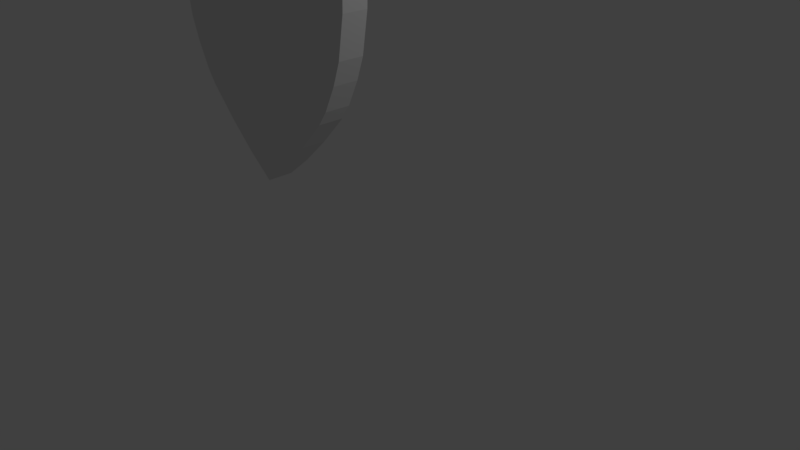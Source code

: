 # Source: HSHIELD.blend  (saved by Blender 2.78.0; exported with 4.5.12 LTS)
import bpy
from mathutils import Matrix  # noqa: F401  (used for matrix-valued properties, if any)

bpy.ops.wm.read_factory_settings(use_empty=True)
scene = bpy.context.scene
scene.name = 'Scene'

# ---- collections
col_collection_1 = bpy.data.collections.new('Collection 1'); scene.collection.children.link(col_collection_1)

# ---- materials (node trees are filled in below, after node groups)
mat_material = bpy.data.materials.new('Material')
mat_material.alpha_threshold = 0.0
mat_material.use_transparent_shadow = False
mat_material.preview_render_type = 'CUBE'
mat_material.roughness = 0.5
mat_material.line_color = (0.0, 0.0, 0.0, 1.0)

# ---- material node trees

# ---- world
world_world = bpy.data.worlds.new('World'); scene.world = world_world
world_world.color = (0.05088, 0.05088, 0.05088)
world_world.use_sun_shadow = False
world_world.sun_shadow_jitter_overblur = 0.0
world_world.cycles.sampling_method = 'MANUAL'

# ---- cameras
cam_camera = bpy.data.cameras.new('Camera')
cam_camera.clip_end = 100.0
cam_camera.lens = 35.0
cam_camera.sensor_width = 32.0
cam_camera.sensor_height = 18.0
cam_camera.ortho_scale = 7.314
cam_camera.dof.focus_distance = 0.0
cam_camera.dof.aperture_fstop = 128.0

# ---- lights
light_lamp = bpy.data.lights.new('Lamp', 'POINT')
light_lamp.transmission_factor = 0.0
light_lamp.cutoff_distance = 30.0
light_lamp.energy = 100.0
light_lamp.shadow_buffer_clip_start = 1.001
light_lamp.shadow_soft_size = 0.1
light_lamp.shadow_maximum_resolution = 0.006
light_lamp.use_absolute_resolution = True

# ---- meshes
me_cube_002 = bpy.data.meshes.new('Cube.002')
me_cube_002.from_pydata([(0.4838, -0.6742, 0.3364), (0.4838, -1.0, 0.3364), (-0.6618, -1.0, -0.8104), (-0.6618, -0.6742, -0.8104), (0.8295, -0.6742, 1.879), (0.8295, -1.0, 1.879), (-0.6618, -1.0, 2.325), (-0.6618, -0.6742, 2.325), (0.4838, -0.8371, 0.3364), (0.01873, -0.6742, -0.2122), (0.7326, -0.6742, 0.9377), (0.01873, -1.0, -0.2122), (0.7326, -1.0, 0.9377), (-0.6618, -0.8371, -0.8104), (-0.6618, -1.0, 0.9377), (-0.6618, -0.6742, 0.9377), (0.8295, -0.8371, 1.879), (-0.6618, -0.8371, 2.325), (-0.6618, -0.8371, 0.9377), (0.7326, -0.8371, 0.9377), (0.01873, -0.8371, -0.2122), (0.4838, -0.9185, 0.3364), (-0.3236, -0.6742, -0.5369), (0.8142, -0.6742, 1.438), (-0.3236, -1.0, -0.5369), (0.8142, -1.0, 1.438), (-0.6618, -0.7556, -0.8104), (-0.6618, -1.0, 1.438), (-0.6618, -0.6742, 1.438), (0.8295, -0.9185, 1.879), (-0.09569, -0.6742, 1.97), (-0.09569, -1.0, 1.97), (-0.6618, -0.7556, 2.325), (0.4838, -0.7556, 0.3364), (0.3642, -0.6742, 0.1603), (0.6344, -0.6742, 0.6541), (0.3642, -1.0, 0.1603), (0.6344, -1.0, 0.6541), (-0.6618, -0.9185, -0.8104), (-0.6618, -1.0, 0.4377), (-0.6618, -0.6742, 0.447), (0.8295, -0.7556, 1.879), (-0.6618, -0.9185, 2.325), (0.5, -0.6742, 0.4377), (-0.5, -0.6742, 0.447), (2.384e-07, -0.6742, 0.9377), (-0.6618, -0.7556, 0.9377), (-0.6618, -0.9185, 0.9377), (-0.6618, -0.8371, 0.4377), (-0.6618, -0.8371, 1.438), (-0.5, -1.0, 0.4377), (0.5, -1.0, 0.4377), (-2.98e-07, -1.0, 0.9377), (0.7326, -0.9185, 0.9377), (0.7326, -0.7556, 0.9377), (0.6344, -0.8371, 0.6541), (0.8142, -0.8371, 1.438), (-0.09569, -0.8371, 1.97), (-0.3236, -0.8371, -0.5369), (0.3642, -0.8371, 0.1603), (0.01873, -0.7556, -0.2122), (0.01873, -0.9185, -0.2122), (0.3642, -0.9185, 0.1603), (0.3642, -0.7556, 0.1603), (-0.3236, -0.7556, -0.5369), (-0.09569, -0.7556, 1.97), (0.8142, -0.7556, 1.438), (0.6344, -0.7556, 0.6541), (0.6344, -0.9185, 0.6541), (-3.576e-07, -1.0, 1.438), (-0.6618, -0.9185, 1.438), (-0.6618, -0.9185, 0.4377), (-0.6618, -0.7556, 0.4377), (2.384e-07, -0.6742, 1.438), (-0.6618, -0.7556, 1.438), (0.8142, -0.9185, 1.438), (-0.09569, -0.9185, 1.97), (-0.3236, -0.9185, -0.5369), (0.8295, -0.9593, 1.879), (-0.3558, -0.6742, 2.092), (-0.3558, -1.0, 2.092), (-0.6618, -0.7149, 2.325), (0.8295, -0.7963, 1.879), (-0.6618, -0.8778, 2.325), (0.3296, -0.8371, 1.884), (0.8295, -0.8778, 1.879), (0.3296, -0.6742, 1.884), (0.3296, -1.0, 1.884), (-0.6618, -0.7963, 2.325), (0.8295, -0.7149, 1.879), (-0.6618, -0.9593, 2.325), (-0.3558, -0.8371, 2.092), (-0.09569, -0.7963, 1.97), (-0.09569, -0.7149, 1.97), (0.3296, -0.7556, 1.884), (-0.3558, -0.7556, 2.092), (-0.09569, -0.9593, 1.97), (-0.09569, -0.8778, 1.97), (0.3296, -0.9185, 1.884), (-0.3558, -0.9185, 2.092), (-0.3558, -0.8778, 2.092), (0.3296, -0.8778, 1.884), (0.3296, -0.9593, 1.884), (-0.3558, -0.7149, 2.092), (0.3296, -0.7149, 1.884), (0.3296, -0.7963, 1.884), (-0.3558, -0.7963, 2.092), (-0.3558, -0.9593, 2.092)], [], [(77, 24, 2, 38), (107, 90, 6, 80), (75, 29, 78, 5, 25), (11, 50, 24), (74, 32, 81, 7, 28), (10, 35, 43), (10, 43, 45), (15, 44, 40), (73, 45, 15, 28), (72, 46, 15, 40), (71, 47, 18, 48), (70, 42, 83, 17, 49), (11, 51, 50), (1, 37, 36), (69, 31, 80, 6, 27), (68, 53, 12, 37), (67, 54, 19, 55), (66, 41, 82, 16, 56), (106, 88, 17, 91), (64, 58, 13, 26), (63, 59, 20, 60), (62, 36, 11, 61), (59, 62, 61, 20), (8, 21, 62, 59), (21, 1, 36, 62), (34, 63, 60, 9), (0, 33, 63, 34), (33, 8, 59, 63), (22, 64, 26, 3), (9, 60, 64, 22), (60, 20, 58, 64), (105, 92, 57, 84), (104, 93, 65, 94), (103, 81, 32, 95), (54, 66, 56, 19), (10, 23, 66, 54), (23, 4, 89, 41, 66), (33, 67, 55, 8), (0, 35, 67, 33), (35, 10, 54, 67), (21, 68, 37, 1), (8, 55, 68, 21), (55, 19, 53, 68), (52, 69, 27, 14), (12, 25, 69, 52), (25, 5, 87, 31, 69), (36, 51, 11), (36, 37, 51), (37, 12, 51), (50, 52, 14), (50, 51, 52), (51, 12, 52), (47, 70, 49, 18), (14, 27, 70, 47), (27, 6, 90, 42, 70), (38, 71, 48, 13), (2, 39, 71, 38), (39, 14, 47, 71), (26, 72, 40, 3), (13, 48, 72, 26), (48, 18, 46, 72), (30, 73, 28, 7, 79), (4, 23, 73, 30, 86), (23, 10, 45, 73), (40, 22, 3), (40, 44, 22), (44, 9, 22), (45, 44, 15), (45, 43, 44), (43, 9, 44), (43, 34, 9), (43, 35, 34), (35, 0, 34), (46, 74, 28, 15), (18, 49, 74, 46), (49, 17, 88, 32, 74), (24, 39, 2), (24, 50, 39), (50, 14, 39), (53, 75, 25, 12), (19, 56, 75, 53), (56, 16, 85, 29, 75), (102, 96, 31, 87), (101, 97, 76, 98), (100, 83, 42, 99), (58, 77, 38, 13), (20, 61, 77, 58), (61, 11, 24, 77), (97, 100, 99, 76), (57, 91, 100, 97), (91, 17, 83, 100), (85, 101, 98, 29), (16, 84, 101, 85), (84, 57, 97, 101), (78, 102, 87, 5), (29, 98, 102, 78), (98, 76, 96, 102), (93, 103, 95, 65), (30, 79, 103, 93), (79, 7, 81, 103), (89, 104, 94, 41), (4, 86, 104, 89), (86, 30, 93, 104), (82, 105, 84, 16), (41, 94, 105, 82), (94, 65, 92, 105), (92, 106, 91, 57), (65, 95, 106, 92), (95, 32, 88, 106), (96, 107, 80, 31), (76, 99, 107, 96), (99, 42, 90, 107)])
me_cube_002.materials.append(mat_material)
me_cube_002.use_remesh_preserve_volume = False
me_cube_002.use_remesh_preserve_attributes = False
me_cube_002.use_mirror_vertex_groups = False
me_cube_002.update()
me_cube = bpy.data.meshes.new('Cube')
me_cube.from_pydata([(0.4838, -0.6742, 0.3364), (0.4838, -1.0, 0.3364), (-0.6618, -1.0, -0.8104), (-0.6618, -0.6742, -0.8104), (0.8295, -0.6742, 1.879), (0.8295, -1.0, 1.879), (-0.6618, -1.0, 2.325), (-0.6618, -0.6742, 2.325), (0.4838, -0.8371, 0.3364), (0.01873, -0.6742, -0.2122), (0.7326, -0.6742, 0.9377), (0.01873, -1.0, -0.2122), (0.7326, -1.0, 0.9377), (-0.6618, -0.8371, -0.8104), (-0.6618, -1.0, 0.9377), (-0.6618, -0.6742, 0.9377), (0.8295, -0.8371, 1.879), (-0.6618, -0.8371, 2.325), (-0.6618, -0.8371, 0.9377), (0.7326, -0.8371, 0.9377), (0.01873, -0.8371, -0.2122), (0.4838, -0.9185, 0.3364), (-0.3236, -0.6742, -0.5369), (0.8142, -0.6742, 1.438), (-0.3236, -1.0, -0.5369), (0.8142, -1.0, 1.438), (-0.6618, -0.7556, -0.8104), (-0.6618, -1.0, 1.438), (-0.6618, -0.6742, 1.438), (0.8295, -0.9185, 1.879), (-0.09569, -0.6742, 1.97), (-0.09569, -1.0, 1.97), (-0.6618, -0.7556, 2.325), (0.4838, -0.7556, 0.3364), (0.3642, -0.6742, 0.1603), (0.6344, -0.6742, 0.6541), (0.3642, -1.0, 0.1603), (0.6344, -1.0, 0.6541), (-0.6618, -0.9185, -0.8104), (-0.6618, -1.0, 0.4377), (-0.6618, -0.6742, 0.447), (0.8295, -0.7556, 1.879), (-0.6618, -0.9185, 2.325), (0.5, -0.6742, 0.4377), (-0.5, -0.6742, 0.447), (2.384e-07, -0.6742, 0.9377), (-0.6618, -0.7556, 0.9377), (-0.6618, -0.9185, 0.9377), (-0.6618, -0.8371, 0.4377), (-0.6618, -0.8371, 1.438), (-0.5, -1.0, 0.4377), (0.5, -1.0, 0.4377), (-2.98e-07, -1.0, 0.9377), (0.7326, -0.9185, 0.9377), (0.7326, -0.7556, 0.9377), (0.6344, -0.8371, 0.6541), (0.8142, -0.8371, 1.438), (-0.09569, -0.8371, 1.97), (-0.3236, -0.8371, -0.5369), (0.3642, -0.8371, 0.1603), (0.01873, -0.7556, -0.2122), (0.01873, -0.9185, -0.2122), (0.3642, -0.9185, 0.1603), (0.3642, -0.7556, 0.1603), (-0.3236, -0.7556, -0.5369), (-0.09569, -0.7556, 1.97), (0.8142, -0.7556, 1.438), (0.6344, -0.7556, 0.6541), (0.6344, -0.9185, 0.6541), (-3.576e-07, -1.0, 1.438), (-0.6618, -0.9185, 1.438), (-0.6618, -0.9185, 0.4377), (-0.6618, -0.7556, 0.4377), (2.384e-07, -0.6742, 1.438), (-0.6618, -0.7556, 1.438), (0.8142, -0.9185, 1.438), (-0.09569, -0.9185, 1.97), (-0.3236, -0.9185, -0.5369), (0.8295, -0.9593, 1.879), (-0.3558, -0.6742, 2.092), (-0.3558, -1.0, 2.092), (-0.6618, -0.7149, 2.325), (0.8295, -0.7963, 1.879), (-0.6618, -0.8778, 2.325), (0.3296, -0.8371, 1.884), (0.8295, -0.8778, 1.879), (0.3296, -0.6742, 1.884), (0.3296, -1.0, 1.884), (-0.6618, -0.7963, 2.325), (0.8295, -0.7149, 1.879), (-0.6618, -0.9593, 2.325), (-0.3558, -0.8371, 2.092), (-0.09569, -0.7963, 1.97), (-0.09569, -0.7149, 1.97), (0.3296, -0.7556, 1.884), (-0.3558, -0.7556, 2.092), (-0.09569, -0.9593, 1.97), (-0.09569, -0.8778, 1.97), (0.3296, -0.9185, 1.884), (-0.3558, -0.9185, 2.092), (-0.3558, -0.8778, 2.092), (0.3296, -0.8778, 1.884), (0.3296, -0.9593, 1.884), (-0.3558, -0.7149, 2.092), (0.3296, -0.7149, 1.884), (0.3296, -0.7963, 1.884), (-0.3558, -0.7963, 2.092), (-0.3558, -0.9593, 2.092)], [], [(77, 24, 2, 38), (107, 90, 6, 80), (75, 29, 78, 5, 25), (11, 50, 24), (74, 32, 81, 7, 28), (10, 35, 43), (10, 43, 45), (15, 44, 40), (73, 45, 15, 28), (72, 46, 15, 40), (71, 47, 18, 48), (70, 42, 83, 17, 49), (11, 51, 50), (1, 37, 36), (69, 31, 80, 6, 27), (68, 53, 12, 37), (67, 54, 19, 55), (66, 41, 82, 16, 56), (106, 88, 17, 91), (64, 58, 13, 26), (63, 59, 20, 60), (62, 36, 11, 61), (59, 62, 61, 20), (8, 21, 62, 59), (21, 1, 36, 62), (34, 63, 60, 9), (0, 33, 63, 34), (33, 8, 59, 63), (22, 64, 26, 3), (9, 60, 64, 22), (60, 20, 58, 64), (105, 92, 57, 84), (104, 93, 65, 94), (103, 81, 32, 95), (54, 66, 56, 19), (10, 23, 66, 54), (23, 4, 89, 41, 66), (33, 67, 55, 8), (0, 35, 67, 33), (35, 10, 54, 67), (21, 68, 37, 1), (8, 55, 68, 21), (55, 19, 53, 68), (52, 69, 27, 14), (12, 25, 69, 52), (25, 5, 87, 31, 69), (36, 51, 11), (36, 37, 51), (37, 12, 51), (50, 52, 14), (50, 51, 52), (51, 12, 52), (47, 70, 49, 18), (14, 27, 70, 47), (27, 6, 90, 42, 70), (38, 71, 48, 13), (2, 39, 71, 38), (39, 14, 47, 71), (26, 72, 40, 3), (13, 48, 72, 26), (48, 18, 46, 72), (30, 73, 28, 7, 79), (4, 23, 73, 30, 86), (23, 10, 45, 73), (40, 22, 3), (40, 44, 22), (44, 9, 22), (45, 44, 15), (45, 43, 44), (43, 9, 44), (43, 34, 9), (43, 35, 34), (35, 0, 34), (46, 74, 28, 15), (18, 49, 74, 46), (49, 17, 88, 32, 74), (24, 39, 2), (24, 50, 39), (50, 14, 39), (53, 75, 25, 12), (19, 56, 75, 53), (56, 16, 85, 29, 75), (102, 96, 31, 87), (101, 97, 76, 98), (100, 83, 42, 99), (58, 77, 38, 13), (20, 61, 77, 58), (61, 11, 24, 77), (97, 100, 99, 76), (57, 91, 100, 97), (91, 17, 83, 100), (85, 101, 98, 29), (16, 84, 101, 85), (84, 57, 97, 101), (78, 102, 87, 5), (29, 98, 102, 78), (98, 76, 96, 102), (93, 103, 95, 65), (30, 79, 103, 93), (79, 7, 81, 103), (89, 104, 94, 41), (4, 86, 104, 89), (86, 30, 93, 104), (82, 105, 84, 16), (41, 94, 105, 82), (94, 65, 92, 105), (92, 106, 91, 57), (65, 95, 106, 92), (95, 32, 88, 106), (96, 107, 80, 31), (76, 99, 107, 96), (99, 42, 90, 107)])
me_cube.materials.append(mat_material)
me_cube.use_remesh_preserve_volume = False
me_cube.use_remesh_preserve_attributes = False
me_cube.use_mirror_vertex_groups = False
me_cube.update()

# ---- objects
ob_cube_001 = bpy.data.objects.new('Cube.001', me_cube_002)
ob_cube = bpy.data.objects.new('Cube', me_cube)
ob_lamp = bpy.data.objects.new('Lamp', light_lamp)
ob_camera = bpy.data.objects.new('Camera', cam_camera)

# ---- transforms, parenting, visibility, modifiers, constraints
ob_cube_001.location = (-1.323, -1.674, 1.932)
ob_cube_001.rotation_euler = (0.0, -0.0, -3.142)
ob_cube_001.lock_rotations_4d = False
ob_cube_001.empty_display_type = 'ARROWS'
ob_cube_001.lineart.crease_threshold = 0.0
ob_cube.location = (0.0, 0.0, 1.93)
ob_cube.lock_rotations_4d = False
ob_cube.empty_display_type = 'ARROWS'
ob_cube.lineart.crease_threshold = 0.0
ob_lamp.location = (4.076, 1.005, 5.904)
ob_lamp.rotation_euler = (0.6503, 0.05522, 1.866)
ob_lamp.lock_rotations_4d = False
ob_lamp.empty_display_type = 'ARROWS'
ob_lamp.color = (0.0, 0.0, 0.0, 0.0)
ob_lamp.lineart.crease_threshold = 0.0
ob_camera.location = (7.481, -6.508, 5.344)
ob_camera.rotation_euler = (1.109, 0.0, 0.8149)
ob_camera.lock_rotations_4d = False
ob_camera.empty_display_type = 'ARROWS'
ob_camera.color = (0.0, 0.0, 0.0, 0.0)
ob_camera.display_type = 'WIRE'
ob_camera.lineart.crease_threshold = 0.0

# ---- collection membership
col_collection_1.objects.link(ob_cube_001)
col_collection_1.objects.link(ob_cube)
col_collection_1.objects.link(ob_lamp)
col_collection_1.objects.link(ob_camera)

# ---- scene / render settings (as saved in the file)
scene.camera = ob_camera
scene.frame_start = 1; scene.frame_end = 250; scene.frame_set(1)
scene.render.engine = 'BLENDER_EEVEE_NEXT'
scene.render.resolution_percentage = 50
scene.render.dither_intensity = 0.0
scene.cycles.use_denoising = False
scene.cycles.samples = 128
scene.cycles.sampling_pattern = 'TABULATED_SOBOL'
scene.cycles.light_sampling_threshold = 0.0
scene.cycles.use_adaptive_sampling = False
scene.cycles.use_light_tree = False
scene.cycles.blur_glossy = 0.0
scene.cycles.sample_clamp_indirect = 0.0
scene.view_settings.view_transform = 'Standard'
bpy.context.view_layer.update()
